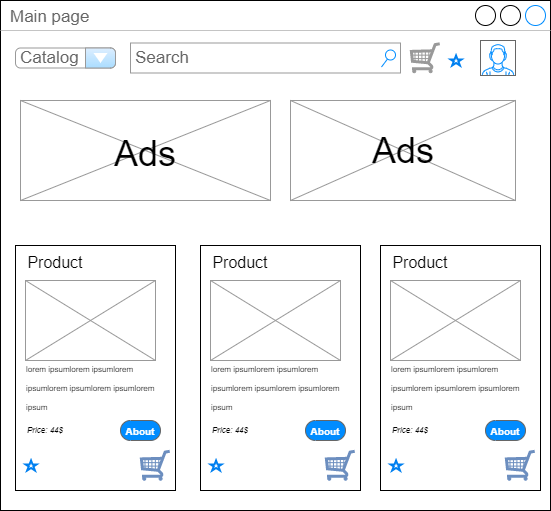

The diagram above was exported from draw.io. Its source (the exported page's mxGraphModel, read from the mxfile embedded in the PNG):
<mxGraphModel dx="3494" dy="750" grid="1" gridSize="10" guides="1" tooltips="1" connect="1" arrows="1" fold="1" page="1" pageScale="1" pageWidth="1920" pageHeight="1200" math="0" shadow="0">
  <root>
    <mxCell id="0" />
    <mxCell id="1" parent="0" />
    <mxCell id="2" value="Main page" style="strokeWidth=1;shadow=0;dashed=0;align=center;html=1;shape=mxgraph.mockup.containers.window;align=left;verticalAlign=top;spacingLeft=8;strokeColor2=#008cff;strokeColor3=#c4c4c4;fontColor=#666666;mainText=;fontSize=17;labelBackgroundColor=none;" vertex="1" parent="1">
      <mxGeometry x="-540" y="50" width="550" height="510" as="geometry" />
    </mxCell>
    <mxCell id="3" value="" style="verticalLabelPosition=bottom;shadow=0;dashed=0;align=center;html=1;verticalAlign=top;strokeWidth=1;shape=mxgraph.mockup.misc.shoppingCart;strokeColor=#999999;fontSize=10;fontColor=#FFFFFF;" vertex="1" parent="1">
      <mxGeometry x="-130" y="92.5" width="30" height="30" as="geometry" />
    </mxCell>
    <mxCell id="4" value="Search" style="strokeWidth=1;shadow=0;dashed=0;align=center;html=1;shape=mxgraph.mockup.forms.searchBox;strokeColor=#999999;mainText=;strokeColor2=#008cff;fontColor=#666666;fontSize=17;align=left;spacingLeft=3;" vertex="1" parent="1">
      <mxGeometry x="-410" y="92.5" width="270" height="30" as="geometry" />
    </mxCell>
    <mxCell id="5" value="" style="verticalLabelPosition=bottom;shadow=0;dashed=0;align=center;html=1;verticalAlign=top;strokeWidth=1;shape=mxgraph.mockup.containers.userMale;strokeColor=#666666;strokeColor2=#008cff;fontSize=10;fontColor=#FFFFFF;" vertex="1" parent="1">
      <mxGeometry x="-60" y="90" width="35" height="35" as="geometry" />
    </mxCell>
    <mxCell id="6" value="" style="verticalLabelPosition=bottom;shadow=0;dashed=0;align=center;html=1;verticalAlign=top;strokeWidth=1;shape=mxgraph.mockup.graphics.simpleIcon;strokeColor=#999999;fillColor=#ffffff;fontSize=10;fontColor=#FFFFFF;" vertex="1" parent="1">
      <mxGeometry x="-250" y="150" width="225" height="100" as="geometry" />
    </mxCell>
    <mxCell id="7" value="ee" style="verticalLabelPosition=bottom;shadow=0;dashed=0;align=center;html=1;verticalAlign=top;strokeWidth=1;shape=mxgraph.mockup.graphics.simpleIcon;strokeColor=#999999;fillColor=#ffffff;fontSize=10;fontColor=#FFFFFF;" vertex="1" parent="1">
      <mxGeometry x="-520" y="150" width="250" height="100" as="geometry" />
    </mxCell>
    <mxCell id="8" value="&lt;font color=&quot;#000000&quot; style=&quot;font-size: 36px&quot;&gt;Ads&lt;/font&gt;" style="text;html=1;strokeColor=none;fillColor=none;align=center;verticalAlign=middle;whiteSpace=wrap;rounded=0;fontSize=10;fontColor=#FFFFFF;" vertex="1" parent="1">
      <mxGeometry x="-425" y="187.5" width="60" height="30" as="geometry" />
    </mxCell>
    <mxCell id="9" value="&lt;font color=&quot;#000000&quot; style=&quot;font-size: 36px&quot;&gt;Ads&lt;/font&gt;" style="text;html=1;strokeColor=none;fillColor=none;align=center;verticalAlign=middle;whiteSpace=wrap;rounded=0;fontSize=10;fontColor=#FFFFFF;" vertex="1" parent="1">
      <mxGeometry x="-167.5" y="182.5" width="60" height="35" as="geometry" />
    </mxCell>
    <mxCell id="10" value="" style="group" vertex="1" connectable="0" parent="1">
      <mxGeometry x="-525" y="290" width="160" height="250" as="geometry" />
    </mxCell>
    <mxCell id="11" value="" style="rounded=0;whiteSpace=wrap;html=1;fontSize=36;fontColor=#000000;" vertex="1" parent="10">
      <mxGeometry y="5" width="160" height="245" as="geometry" />
    </mxCell>
    <mxCell id="12" value="ee" style="verticalLabelPosition=bottom;shadow=0;dashed=0;align=center;html=1;verticalAlign=top;strokeWidth=1;shape=mxgraph.mockup.graphics.simpleIcon;strokeColor=#999999;fillColor=#ffffff;fontSize=10;fontColor=#FFFFFF;" vertex="1" parent="10">
      <mxGeometry x="10" y="40" width="130" height="80" as="geometry" />
    </mxCell>
    <mxCell id="13" value="&lt;font style=&quot;font-size: 16px&quot;&gt;Product&lt;/font&gt;" style="text;html=1;strokeColor=none;fillColor=none;align=center;verticalAlign=middle;whiteSpace=wrap;rounded=0;fontSize=36;fontColor=#000000;" vertex="1" parent="10">
      <mxGeometry x="10" width="60" height="30" as="geometry" />
    </mxCell>
    <mxCell id="14" value="&lt;div style=&quot;text-align: left&quot;&gt;&lt;span style=&quot;font-size: 8px&quot;&gt;lorem ipsum&lt;/span&gt;&lt;span style=&quot;font-size: 8px&quot;&gt;lorem ipsumlorem ipsumlorem ipsumlorem ipsumlorem ipsum&lt;/span&gt;&lt;/div&gt;" style="text;html=1;strokeColor=none;fillColor=none;align=center;verticalAlign=middle;whiteSpace=wrap;rounded=0;fontSize=16;fontColor=#000000;" vertex="1" parent="10">
      <mxGeometry x="10" y="110" width="150" height="70" as="geometry" />
    </mxCell>
    <mxCell id="15" value="" style="html=1;verticalLabelPosition=bottom;align=center;labelBackgroundColor=#ffffff;verticalAlign=top;strokeWidth=2;strokeColor=#0080F0;shadow=0;dashed=0;shape=mxgraph.ios7.icons.star;fontSize=8;fontColor=#000000;" vertex="1" parent="10">
      <mxGeometry x="10" y="220" width="11.11" height="10" as="geometry" />
    </mxCell>
    <mxCell id="16" value="" style="verticalLabelPosition=bottom;shadow=0;dashed=0;align=center;html=1;verticalAlign=top;strokeWidth=1;shape=mxgraph.mockup.misc.shoppingCart;strokeColor=#6c8ebf;fontSize=10;fillColor=#dae8fc;" vertex="1" parent="10">
      <mxGeometry x="125" y="210" width="30" height="30" as="geometry" />
    </mxCell>
    <mxCell id="17" value="&lt;i&gt;Priсe: 44$&lt;/i&gt;" style="text;html=1;strokeColor=none;fillColor=none;align=left;verticalAlign=middle;whiteSpace=wrap;rounded=0;fontSize=8;fontColor=#000000;" vertex="1" parent="10">
      <mxGeometry x="10" y="180" width="60" height="20" as="geometry" />
    </mxCell>
    <mxCell id="18" value="&lt;font style=&quot;font-size: 10px&quot;&gt;About&lt;/font&gt;" style="strokeWidth=1;shadow=0;dashed=0;align=center;html=1;shape=mxgraph.mockup.buttons.button;strokeColor=#666666;fontColor=#ffffff;mainText=;buttonStyle=round;fontSize=17;fontStyle=1;fillColor=#008cff;whiteSpace=wrap;" vertex="1" parent="10">
      <mxGeometry x="105" y="180" width="40" height="20" as="geometry" />
    </mxCell>
    <mxCell id="19" value="" style="group" vertex="1" connectable="0" parent="1">
      <mxGeometry x="-340" y="290" width="160" height="250" as="geometry" />
    </mxCell>
    <mxCell id="20" value="" style="rounded=0;whiteSpace=wrap;html=1;fontSize=36;fontColor=#000000;" vertex="1" parent="19">
      <mxGeometry y="5" width="160" height="245" as="geometry" />
    </mxCell>
    <mxCell id="21" value="ee" style="verticalLabelPosition=bottom;shadow=0;dashed=0;align=center;html=1;verticalAlign=top;strokeWidth=1;shape=mxgraph.mockup.graphics.simpleIcon;strokeColor=#999999;fillColor=#ffffff;fontSize=10;fontColor=#FFFFFF;" vertex="1" parent="19">
      <mxGeometry x="10" y="40" width="130" height="80" as="geometry" />
    </mxCell>
    <mxCell id="22" value="&lt;font style=&quot;font-size: 16px&quot;&gt;Product&lt;/font&gt;" style="text;html=1;strokeColor=none;fillColor=none;align=center;verticalAlign=middle;whiteSpace=wrap;rounded=0;fontSize=36;fontColor=#000000;" vertex="1" parent="19">
      <mxGeometry x="10" width="60" height="30" as="geometry" />
    </mxCell>
    <mxCell id="23" value="&lt;div style=&quot;text-align: left&quot;&gt;&lt;span style=&quot;font-size: 8px&quot;&gt;lorem ipsum&lt;/span&gt;&lt;span style=&quot;font-size: 8px&quot;&gt;lorem ipsumlorem ipsumlorem ipsumlorem ipsumlorem ipsum&lt;/span&gt;&lt;/div&gt;" style="text;html=1;strokeColor=none;fillColor=none;align=center;verticalAlign=middle;whiteSpace=wrap;rounded=0;fontSize=16;fontColor=#000000;" vertex="1" parent="19">
      <mxGeometry x="10" y="110" width="150" height="70" as="geometry" />
    </mxCell>
    <mxCell id="24" value="" style="html=1;verticalLabelPosition=bottom;align=center;labelBackgroundColor=#ffffff;verticalAlign=top;strokeWidth=2;strokeColor=#0080F0;shadow=0;dashed=0;shape=mxgraph.ios7.icons.star;fontSize=8;fontColor=#000000;" vertex="1" parent="19">
      <mxGeometry x="10" y="220" width="11.11" height="10" as="geometry" />
    </mxCell>
    <mxCell id="25" value="" style="verticalLabelPosition=bottom;shadow=0;dashed=0;align=center;html=1;verticalAlign=top;strokeWidth=1;shape=mxgraph.mockup.misc.shoppingCart;strokeColor=#6c8ebf;fontSize=10;fillColor=#dae8fc;" vertex="1" parent="19">
      <mxGeometry x="125" y="210" width="30" height="30" as="geometry" />
    </mxCell>
    <mxCell id="26" value="&lt;i&gt;Priсe: 44$&lt;/i&gt;" style="text;html=1;strokeColor=none;fillColor=none;align=left;verticalAlign=middle;whiteSpace=wrap;rounded=0;fontSize=8;fontColor=#000000;" vertex="1" parent="19">
      <mxGeometry x="10" y="180" width="60" height="20" as="geometry" />
    </mxCell>
    <mxCell id="27" value="&lt;font style=&quot;font-size: 10px&quot;&gt;About&lt;/font&gt;" style="strokeWidth=1;shadow=0;dashed=0;align=center;html=1;shape=mxgraph.mockup.buttons.button;strokeColor=#666666;fontColor=#ffffff;mainText=;buttonStyle=round;fontSize=17;fontStyle=1;fillColor=#008cff;whiteSpace=wrap;" vertex="1" parent="19">
      <mxGeometry x="105" y="180" width="40" height="20" as="geometry" />
    </mxCell>
    <mxCell id="28" value="" style="group" vertex="1" connectable="0" parent="1">
      <mxGeometry x="-160" y="290" width="160" height="250" as="geometry" />
    </mxCell>
    <mxCell id="29" value="" style="rounded=0;whiteSpace=wrap;html=1;fontSize=36;fontColor=#000000;" vertex="1" parent="28">
      <mxGeometry y="5" width="160" height="245" as="geometry" />
    </mxCell>
    <mxCell id="30" value="ee" style="verticalLabelPosition=bottom;shadow=0;dashed=0;align=center;html=1;verticalAlign=top;strokeWidth=1;shape=mxgraph.mockup.graphics.simpleIcon;strokeColor=#999999;fillColor=#ffffff;fontSize=10;fontColor=#FFFFFF;" vertex="1" parent="28">
      <mxGeometry x="10" y="40" width="130" height="80" as="geometry" />
    </mxCell>
    <mxCell id="31" value="&lt;font style=&quot;font-size: 16px&quot;&gt;Product&lt;/font&gt;" style="text;html=1;strokeColor=none;fillColor=none;align=center;verticalAlign=middle;whiteSpace=wrap;rounded=0;fontSize=36;fontColor=#000000;" vertex="1" parent="28">
      <mxGeometry x="10" width="60" height="30" as="geometry" />
    </mxCell>
    <mxCell id="32" value="&lt;div style=&quot;text-align: left&quot;&gt;&lt;span style=&quot;font-size: 8px&quot;&gt;lorem ipsum&lt;/span&gt;&lt;span style=&quot;font-size: 8px&quot;&gt;lorem ipsumlorem ipsumlorem ipsumlorem ipsumlorem ipsum&lt;/span&gt;&lt;/div&gt;" style="text;html=1;strokeColor=none;fillColor=none;align=center;verticalAlign=middle;whiteSpace=wrap;rounded=0;fontSize=16;fontColor=#000000;" vertex="1" parent="28">
      <mxGeometry x="10" y="110" width="150" height="70" as="geometry" />
    </mxCell>
    <mxCell id="33" value="" style="html=1;verticalLabelPosition=bottom;align=center;labelBackgroundColor=#ffffff;verticalAlign=top;strokeWidth=2;strokeColor=#0080F0;shadow=0;dashed=0;shape=mxgraph.ios7.icons.star;fontSize=8;fontColor=#000000;" vertex="1" parent="28">
      <mxGeometry x="10" y="220" width="11.11" height="10" as="geometry" />
    </mxCell>
    <mxCell id="34" value="" style="verticalLabelPosition=bottom;shadow=0;dashed=0;align=center;html=1;verticalAlign=top;strokeWidth=1;shape=mxgraph.mockup.misc.shoppingCart;strokeColor=#6c8ebf;fontSize=10;fillColor=#dae8fc;" vertex="1" parent="28">
      <mxGeometry x="125" y="210" width="30" height="30" as="geometry" />
    </mxCell>
    <mxCell id="35" value="&lt;i&gt;Priсe: 44$&lt;/i&gt;" style="text;html=1;strokeColor=none;fillColor=none;align=left;verticalAlign=middle;whiteSpace=wrap;rounded=0;fontSize=8;fontColor=#000000;" vertex="1" parent="28">
      <mxGeometry x="10" y="180" width="60" height="20" as="geometry" />
    </mxCell>
    <mxCell id="36" value="&lt;font style=&quot;font-size: 10px&quot;&gt;About&lt;/font&gt;" style="strokeWidth=1;shadow=0;dashed=0;align=center;html=1;shape=mxgraph.mockup.buttons.button;strokeColor=#666666;fontColor=#ffffff;mainText=;buttonStyle=round;fontSize=17;fontStyle=1;fillColor=#008cff;whiteSpace=wrap;" vertex="1" parent="28">
      <mxGeometry x="105" y="180" width="40" height="20" as="geometry" />
    </mxCell>
    <mxCell id="37" value="Catalog" style="strokeWidth=1;shadow=0;dashed=0;align=center;html=1;shape=mxgraph.mockup.forms.comboBox;strokeColor=#999999;fillColor=#ddeeff;align=left;fillColor2=#aaddff;mainText=;fontColor=#666666;fontSize=17;spacingLeft=3;" vertex="1" parent="1">
      <mxGeometry x="-525" y="97.5" width="100" height="20" as="geometry" />
    </mxCell>
    <mxCell id="38" value="" style="html=1;verticalLabelPosition=bottom;align=center;labelBackgroundColor=#ffffff;verticalAlign=top;strokeWidth=2;strokeColor=#0080F0;shadow=0;dashed=0;shape=mxgraph.ios7.icons.star;fontSize=8;fontColor=#000000;" vertex="1" parent="1">
      <mxGeometry x="-90" y="105" width="11.11" height="10" as="geometry" />
    </mxCell>
  </root>
</mxGraphModel>